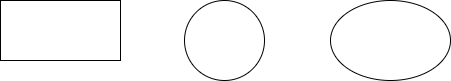

The diagram above was exported from draw.io. Its source (the exported page's mxGraphModel, read from the mxfile embedded in the PNG):
<mxGraphModel dx="1050" dy="542" grid="1" gridSize="10" guides="1" tooltips="1" connect="1" arrows="1" fold="1" page="1" pageScale="1" pageWidth="827" pageHeight="1169" math="0" shadow="0">
  <root>
    <mxCell id="0" />
    <mxCell id="1" parent="0" />
    <mxCell id="ce23kg598Gs2n1fLtqj2-1" value="" style="rounded=0;whiteSpace=wrap;html=1;" vertex="1" parent="1">
      <mxGeometry x="150" y="200" width="120" height="60" as="geometry" />
    </mxCell>
    <mxCell id="ce23kg598Gs2n1fLtqj2-2" value="" style="ellipse;whiteSpace=wrap;html=1;aspect=fixed;" vertex="1" parent="1">
      <mxGeometry x="334" y="200" width="80" height="80" as="geometry" />
    </mxCell>
    <mxCell id="ce23kg598Gs2n1fLtqj2-3" value="" style="ellipse;whiteSpace=wrap;html=1;" vertex="1" parent="1">
      <mxGeometry x="480" y="200" width="120" height="80" as="geometry" />
    </mxCell>
  </root>
</mxGraphModel>